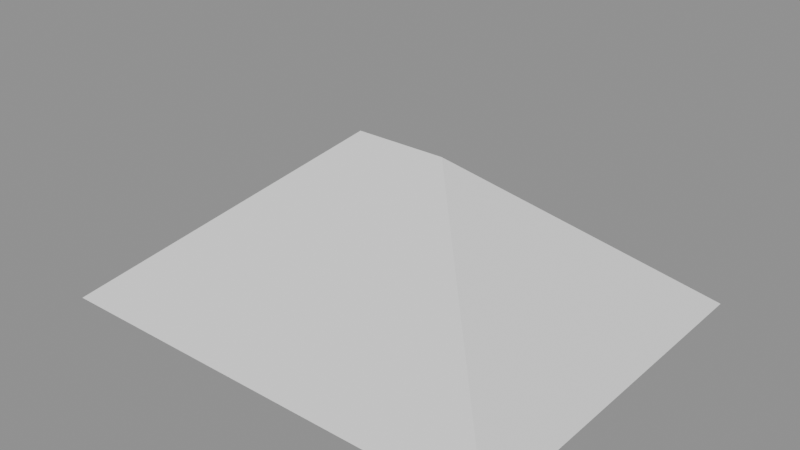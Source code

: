 # Source: VillageRoofLining.blend  (saved by Blender 5.2.45; exported with 4.5.12 LTS)
import bpy
from mathutils import Matrix  # noqa: F401  (used for matrix-valued properties, if any)

bpy.ops.wm.read_factory_settings(use_empty=True)
scene = bpy.context.scene
scene.name = 'Scene'

# ---- meshes
me_solid_hip_roof_timber_lining = bpy.data.meshes.new('Solid hip-roof timber lining')
me_solid_hip_roof_timber_lining.from_pydata([(-4.05, -3.25, -1.52), (4.05, -3.25, -1.52), (4.05, 3.25, -1.52), (-4.05, 3.25, -1.52), (-0.8, 0.0, 1.25), (0.8, 0.0, 1.25)], [], [(0, 1, 5, 4), (1, 2, 5), (2, 3, 4, 5), (3, 0, 4)])
_uv = me_solid_hip_roof_timber_lining.uv_layers.new(name='UVMap')
_uv.uv.foreach_set('vector', [-1.35, -1.59, 1.35, -1.59, 0.2667, 0.4167, -0.2667, 0.4167, 1.35, -1.59, 1.35, 0.5767, 0.2667, 0.4167, 1.35, 0.5767, -1.35, 0.5767, -0.2667, 0.4167, 0.2667, 0.4167, -1.35, 0.5767, -1.35, -1.59, -0.2667, 0.4167])
me_solid_hip_roof_timber_lining.update()

# ---- objects
ob_sm_villagerooflining = bpy.data.objects.new('SM_VillageRoofLining', me_solid_hip_roof_timber_lining)

# ---- transforms, parenting, visibility, modifiers, constraints
ob_sm_villagerooflining.location = (0.0, 0.0, 0.0)

# ---- collection membership
scene.collection.objects.link(ob_sm_villagerooflining)

# ---- scene / render settings (as saved in the file)
scene.frame_start = 1; scene.frame_end = 250; scene.frame_set(1)
scene.render.engine = 'BLENDER_EEVEE_NEXT'
scene.render.bake_bias = 0.0
scene.render.bake_samples = 0
scene.render.compositor_device = 'GPU'
scene.eevee.use_volume_custom_range = False
scene.eevee.fast_gi_thickness_near = 0.1
scene.eevee.fast_gi_thickness_far = 0.0
scene.eevee.ray_tracing_options.screen_trace_thickness = 0.1
bpy.context.view_layer.update()

# ---- added for rendering (the .blend has no active camera and no usable light): camera, sun + grey world if the file has none
cam_auto = bpy.data.cameras.new('AutoCamera')
cam_auto.lens = 50.0
cam_auto.sensor_width = 36.0
cam_auto.clip_end = 1000.0
ob_auto_camera = bpy.data.objects.new('AutoCamera', cam_auto)
scene.collection.objects.link(ob_auto_camera)
ob_auto_camera.location = (9.94489, -11.9339, 7.82091)
ob_auto_camera.rotation_euler = (1.09748, -7.21219e-08, 0.694738)
scene.camera = ob_auto_camera
light_auto_sun = bpy.data.lights.new('AutoSun', 'SUN')
light_auto_sun.energy = 3.0
light_auto_sun.angle = 0.0523599
ob_auto_sun = bpy.data.objects.new('AutoSun', light_auto_sun)
scene.collection.objects.link(ob_auto_sun)
ob_auto_sun.rotation_euler = (0.872665, 0.174533, 0.523599)
if scene.world is None:
    world_auto = bpy.data.worlds.new('AutoWorld')
    world_auto.color = (0.3, 0.3, 0.3)
    scene.world = world_auto
bpy.context.view_layer.update()

